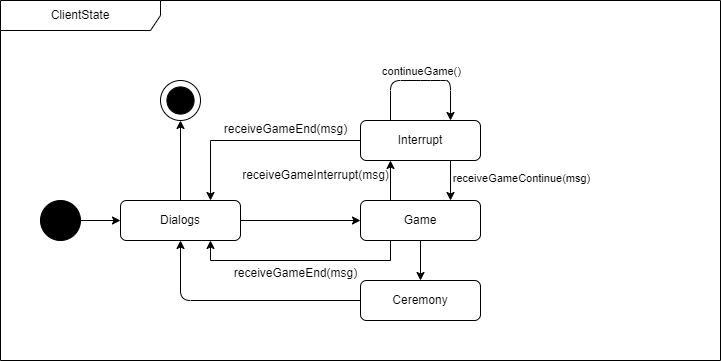

The diagram above was exported from draw.io. Its source (the exported page's mxGraphModel, read from the mxfile embedded in the PNG):
<mxGraphModel dx="1674" dy="836" grid="1" gridSize="10" guides="1" tooltips="1" connect="1" arrows="1" fold="1" page="1" pageScale="1" pageWidth="827" pageHeight="1169" math="0" shadow="0">
  <root>
    <mxCell id="0" />
    <mxCell id="1" parent="0" />
    <mxCell id="mv_P2EFcE8zkpO9AOmMs-1" value="ClientState" style="shape=umlFrame;whiteSpace=wrap;html=1;pointerEvents=0;recursiveResize=0;container=1;collapsible=0;width=160;" parent="1" vertex="1">
      <mxGeometry x="80" y="240" width="720" height="360" as="geometry" />
    </mxCell>
    <mxCell id="1F2mQ7YrCzXsIhA7OkNF-12" style="edgeStyle=orthogonalEdgeStyle;rounded=0;orthogonalLoop=1;jettySize=auto;html=1;entryX=0;entryY=0.5;entryDx=0;entryDy=0;exitX=1;exitY=0.5;exitDx=0;exitDy=0;" parent="mv_P2EFcE8zkpO9AOmMs-1" source="1F2mQ7YrCzXsIhA7OkNF-1" target="1F2mQ7YrCzXsIhA7OkNF-27" edge="1">
      <mxGeometry relative="1" as="geometry">
        <mxPoint x="160" y="220" as="targetPoint" />
        <mxPoint x="80" y="220" as="sourcePoint" />
      </mxGeometry>
    </mxCell>
    <mxCell id="1F2mQ7YrCzXsIhA7OkNF-1" value="" style="ellipse;whiteSpace=wrap;html=1;aspect=fixed;fillColor=#000000;" parent="mv_P2EFcE8zkpO9AOmMs-1" vertex="1">
      <mxGeometry x="40" y="200" width="40" height="40" as="geometry" />
    </mxCell>
    <mxCell id="1F2mQ7YrCzXsIhA7OkNF-24" style="edgeStyle=orthogonalEdgeStyle;rounded=0;orthogonalLoop=1;jettySize=auto;html=1;entryX=0.5;entryY=1;entryDx=0;entryDy=0;exitX=0.5;exitY=0;exitDx=0;exitDy=0;" parent="mv_P2EFcE8zkpO9AOmMs-1" source="1F2mQ7YrCzXsIhA7OkNF-27" target="1F2mQ7YrCzXsIhA7OkNF-25" edge="1">
      <mxGeometry relative="1" as="geometry">
        <mxPoint x="180" y="190" as="sourcePoint" />
        <mxPoint x="179.38" y="120" as="targetPoint" />
      </mxGeometry>
    </mxCell>
    <mxCell id="1F2mQ7YrCzXsIhA7OkNF-17" style="edgeStyle=orthogonalEdgeStyle;rounded=1;orthogonalLoop=1;jettySize=auto;html=1;exitX=0;exitY=0.5;exitDx=0;exitDy=0;entryX=0.5;entryY=1;entryDx=0;entryDy=0;curved=0;" parent="mv_P2EFcE8zkpO9AOmMs-1" source="1F2mQ7YrCzXsIhA7OkNF-10" target="1F2mQ7YrCzXsIhA7OkNF-27" edge="1">
      <mxGeometry relative="1" as="geometry">
        <mxPoint x="180" y="250" as="targetPoint" />
      </mxGeometry>
    </mxCell>
    <mxCell id="1F2mQ7YrCzXsIhA7OkNF-25" value="" style="ellipse;whiteSpace=wrap;html=1;aspect=fixed;" parent="mv_P2EFcE8zkpO9AOmMs-1" vertex="1">
      <mxGeometry x="160" y="80" width="40" height="40" as="geometry" />
    </mxCell>
    <mxCell id="1F2mQ7YrCzXsIhA7OkNF-26" value="" style="ellipse;whiteSpace=wrap;html=1;aspect=fixed;fillColor=#000000;" parent="mv_P2EFcE8zkpO9AOmMs-1" vertex="1">
      <mxGeometry x="166.40999999999997" y="86.40999999999997" width="27.18" height="27.18" as="geometry" />
    </mxCell>
    <mxCell id="1F2mQ7YrCzXsIhA7OkNF-28" style="edgeStyle=orthogonalEdgeStyle;rounded=0;orthogonalLoop=1;jettySize=auto;html=1;entryX=0;entryY=0.5;entryDx=0;entryDy=0;exitX=1;exitY=0.5;exitDx=0;exitDy=0;" parent="mv_P2EFcE8zkpO9AOmMs-1" source="1F2mQ7YrCzXsIhA7OkNF-27" target="1F2mQ7YrCzXsIhA7OkNF-7" edge="1">
      <mxGeometry relative="1" as="geometry">
        <mxPoint x="190" y="450" as="sourcePoint" />
        <mxPoint x="290" y="450" as="targetPoint" />
      </mxGeometry>
    </mxCell>
    <mxCell id="1F2mQ7YrCzXsIhA7OkNF-27" value="Dialogs" style="rounded=1;whiteSpace=wrap;html=1;" parent="mv_P2EFcE8zkpO9AOmMs-1" vertex="1">
      <mxGeometry x="120" y="200" width="120" height="40" as="geometry" />
    </mxCell>
    <mxCell id="PLO2ItUGVTiK98ipuaq4-2" style="edgeStyle=orthogonalEdgeStyle;rounded=0;orthogonalLoop=1;jettySize=auto;html=1;exitX=0.25;exitY=0;exitDx=0;exitDy=0;entryX=0.25;entryY=1;entryDx=0;entryDy=0;" parent="mv_P2EFcE8zkpO9AOmMs-1" source="1F2mQ7YrCzXsIhA7OkNF-7" target="PLO2ItUGVTiK98ipuaq4-1" edge="1">
      <mxGeometry relative="1" as="geometry" />
    </mxCell>
    <mxCell id="twdJGNOU3rOqS4ICAm5h-2" style="edgeStyle=orthogonalEdgeStyle;rounded=0;orthogonalLoop=1;jettySize=auto;html=1;exitX=0.25;exitY=1;exitDx=0;exitDy=0;entryX=0.75;entryY=1;entryDx=0;entryDy=0;" parent="mv_P2EFcE8zkpO9AOmMs-1" source="1F2mQ7YrCzXsIhA7OkNF-7" target="1F2mQ7YrCzXsIhA7OkNF-27" edge="1">
      <mxGeometry relative="1" as="geometry" />
    </mxCell>
    <mxCell id="1F2mQ7YrCzXsIhA7OkNF-7" value="Game" style="rounded=1;whiteSpace=wrap;html=1;" parent="mv_P2EFcE8zkpO9AOmMs-1" vertex="1">
      <mxGeometry x="360" y="200" width="120" height="40" as="geometry" />
    </mxCell>
    <mxCell id="1F2mQ7YrCzXsIhA7OkNF-10" value="Ceremony" style="rounded=1;whiteSpace=wrap;html=1;" parent="mv_P2EFcE8zkpO9AOmMs-1" vertex="1">
      <mxGeometry x="360" y="280" width="120" height="40" as="geometry" />
    </mxCell>
    <mxCell id="1F2mQ7YrCzXsIhA7OkNF-16" style="edgeStyle=orthogonalEdgeStyle;rounded=0;orthogonalLoop=1;jettySize=auto;html=1;entryX=0.5;entryY=0;entryDx=0;entryDy=0;exitX=0.5;exitY=1;exitDx=0;exitDy=0;" parent="mv_P2EFcE8zkpO9AOmMs-1" source="1F2mQ7YrCzXsIhA7OkNF-7" target="1F2mQ7YrCzXsIhA7OkNF-10" edge="1">
      <mxGeometry relative="1" as="geometry" />
    </mxCell>
    <mxCell id="PLO2ItUGVTiK98ipuaq4-3" style="edgeStyle=orthogonalEdgeStyle;rounded=0;orthogonalLoop=1;jettySize=auto;html=1;exitX=0.75;exitY=1;exitDx=0;exitDy=0;entryX=0.75;entryY=0;entryDx=0;entryDy=0;" parent="mv_P2EFcE8zkpO9AOmMs-1" source="PLO2ItUGVTiK98ipuaq4-1" target="1F2mQ7YrCzXsIhA7OkNF-7" edge="1">
      <mxGeometry relative="1" as="geometry" />
    </mxCell>
    <mxCell id="E6CSTmqY_YkvVbrenwJI-2" value="receiveGameContinue(msg)" style="edgeLabel;html=1;align=center;verticalAlign=middle;resizable=0;points=[];" parent="PLO2ItUGVTiK98ipuaq4-3" vertex="1" connectable="0">
      <mxGeometry x="-0.15" y="-1" relative="1" as="geometry">
        <mxPoint x="71" as="offset" />
      </mxGeometry>
    </mxCell>
    <mxCell id="twdJGNOU3rOqS4ICAm5h-1" style="edgeStyle=orthogonalEdgeStyle;rounded=0;orthogonalLoop=1;jettySize=auto;html=1;exitX=0;exitY=0.5;exitDx=0;exitDy=0;entryX=0.75;entryY=0;entryDx=0;entryDy=0;" parent="mv_P2EFcE8zkpO9AOmMs-1" source="PLO2ItUGVTiK98ipuaq4-1" target="1F2mQ7YrCzXsIhA7OkNF-27" edge="1">
      <mxGeometry relative="1" as="geometry" />
    </mxCell>
    <mxCell id="PLO2ItUGVTiK98ipuaq4-1" value="Interrupt" style="rounded=1;whiteSpace=wrap;html=1;" parent="mv_P2EFcE8zkpO9AOmMs-1" vertex="1">
      <mxGeometry x="360" y="120" width="120" height="40" as="geometry" />
    </mxCell>
    <mxCell id="PLO2ItUGVTiK98ipuaq4-4" style="edgeStyle=orthogonalEdgeStyle;rounded=1;orthogonalLoop=1;jettySize=auto;html=1;exitX=0.25;exitY=0;exitDx=0;exitDy=0;entryX=0.75;entryY=0;entryDx=0;entryDy=0;curved=0;" parent="mv_P2EFcE8zkpO9AOmMs-1" source="PLO2ItUGVTiK98ipuaq4-1" target="PLO2ItUGVTiK98ipuaq4-1" edge="1">
      <mxGeometry relative="1" as="geometry">
        <Array as="points">
          <mxPoint x="430" y="80" />
          <mxPoint x="490" y="80" />
        </Array>
      </mxGeometry>
    </mxCell>
    <mxCell id="E6CSTmqY_YkvVbrenwJI-3" value="continueGame()" style="edgeLabel;html=1;align=center;verticalAlign=middle;resizable=0;points=[];" parent="PLO2ItUGVTiK98ipuaq4-4" vertex="1" connectable="0">
      <mxGeometry x="-0.0857" relative="1" as="geometry">
        <mxPoint x="6" y="-10" as="offset" />
      </mxGeometry>
    </mxCell>
    <mxCell id="twdJGNOU3rOqS4ICAm5h-3" value="receiveGameEnd(msg)" style="text;html=1;align=center;verticalAlign=middle;resizable=0;points=[];autosize=1;strokeColor=none;fillColor=none;" parent="mv_P2EFcE8zkpO9AOmMs-1" vertex="1">
      <mxGeometry x="220" y="258" width="150" height="30" as="geometry" />
    </mxCell>
    <mxCell id="twdJGNOU3rOqS4ICAm5h-4" value="receiveGameEnd(msg)" style="text;html=1;align=center;verticalAlign=middle;resizable=0;points=[];autosize=1;strokeColor=none;fillColor=none;" parent="mv_P2EFcE8zkpO9AOmMs-1" vertex="1">
      <mxGeometry x="210" y="113.58999999999997" width="150" height="30" as="geometry" />
    </mxCell>
    <mxCell id="89KkYABjRnFRyUgcsaeE-1" value="receiveGameInterrupt(msg)" style="text;html=1;align=center;verticalAlign=middle;resizable=0;points=[];autosize=1;strokeColor=none;fillColor=none;" parent="mv_P2EFcE8zkpO9AOmMs-1" vertex="1">
      <mxGeometry x="230" y="160" width="170" height="30" as="geometry" />
    </mxCell>
  </root>
</mxGraphModel>